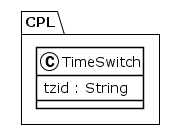

The diagram above was rendered by PlantUML. Its source (embedded in the PNG):
@startuml
!theme plain
package CPL {
class TimeSwitch {
	 tzid : String
}
}
@enduml